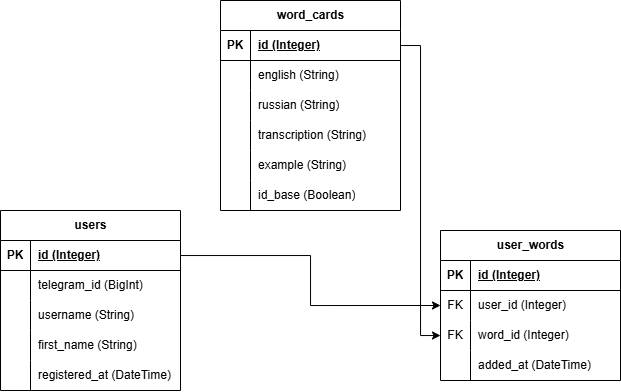

The diagram above was exported from draw.io. Its source (the exported page's mxGraphModel, read from the mxfile embedded in the PNG):
<mxGraphModel dx="983" dy="518" grid="1" gridSize="10" guides="1" tooltips="1" connect="1" arrows="1" fold="1" page="1" pageScale="1" pageWidth="827" pageHeight="1169" math="0" shadow="0">
  <root>
    <mxCell id="0" />
    <mxCell id="1" parent="0" />
    <mxCell id="EjB2gIQckm2kuCDXIHOF-2" parent="1" style="shape=table;startSize=30;container=1;collapsible=1;childLayout=tableLayout;fixedRows=1;rowLines=0;fontStyle=1;align=center;resizeLast=1;html=1;" value="word_cards" vertex="1">
      <mxGeometry height="210" width="180" x="300" y="140" as="geometry" />
    </mxCell>
    <mxCell id="EjB2gIQckm2kuCDXIHOF-3" parent="EjB2gIQckm2kuCDXIHOF-2" style="shape=tableRow;horizontal=0;startSize=0;swimlaneHead=0;swimlaneBody=0;fillColor=none;collapsible=0;dropTarget=0;points=[[0,0.5],[1,0.5]];portConstraint=eastwest;top=0;left=0;right=0;bottom=1;" value="" vertex="1">
      <mxGeometry height="30" width="180" y="30" as="geometry" />
    </mxCell>
    <mxCell id="EjB2gIQckm2kuCDXIHOF-4" parent="EjB2gIQckm2kuCDXIHOF-3" style="shape=partialRectangle;connectable=0;fillColor=none;top=0;left=0;bottom=0;right=0;fontStyle=1;overflow=hidden;whiteSpace=wrap;html=1;" value="PK" vertex="1">
      <mxGeometry height="30" width="30" as="geometry">
        <mxRectangle height="30" width="30" as="alternateBounds" />
      </mxGeometry>
    </mxCell>
    <mxCell id="EjB2gIQckm2kuCDXIHOF-5" parent="EjB2gIQckm2kuCDXIHOF-3" style="shape=partialRectangle;connectable=0;fillColor=none;top=0;left=0;bottom=0;right=0;align=left;spacingLeft=6;fontStyle=5;overflow=hidden;whiteSpace=wrap;html=1;" value="id&amp;nbsp;(Integer)" vertex="1">
      <mxGeometry height="30" width="150" x="30" as="geometry">
        <mxRectangle height="30" width="150" as="alternateBounds" />
      </mxGeometry>
    </mxCell>
    <mxCell id="EjB2gIQckm2kuCDXIHOF-6" parent="EjB2gIQckm2kuCDXIHOF-2" style="shape=tableRow;horizontal=0;startSize=0;swimlaneHead=0;swimlaneBody=0;fillColor=none;collapsible=0;dropTarget=0;points=[[0,0.5],[1,0.5]];portConstraint=eastwest;top=0;left=0;right=0;bottom=0;" value="" vertex="1">
      <mxGeometry height="30" width="180" y="60" as="geometry" />
    </mxCell>
    <mxCell id="EjB2gIQckm2kuCDXIHOF-7" parent="EjB2gIQckm2kuCDXIHOF-6" style="shape=partialRectangle;connectable=0;fillColor=none;top=0;left=0;bottom=0;right=0;editable=1;overflow=hidden;whiteSpace=wrap;html=1;" value="" vertex="1">
      <mxGeometry height="30" width="30" as="geometry">
        <mxRectangle height="30" width="30" as="alternateBounds" />
      </mxGeometry>
    </mxCell>
    <mxCell id="EjB2gIQckm2kuCDXIHOF-8" parent="EjB2gIQckm2kuCDXIHOF-6" style="shape=partialRectangle;connectable=0;fillColor=none;top=0;left=0;bottom=0;right=0;align=left;spacingLeft=6;overflow=hidden;whiteSpace=wrap;html=1;" value="english (String)" vertex="1">
      <mxGeometry height="30" width="150" x="30" as="geometry">
        <mxRectangle height="30" width="150" as="alternateBounds" />
      </mxGeometry>
    </mxCell>
    <mxCell id="EjB2gIQckm2kuCDXIHOF-9" parent="EjB2gIQckm2kuCDXIHOF-2" style="shape=tableRow;horizontal=0;startSize=0;swimlaneHead=0;swimlaneBody=0;fillColor=none;collapsible=0;dropTarget=0;points=[[0,0.5],[1,0.5]];portConstraint=eastwest;top=0;left=0;right=0;bottom=0;" value="" vertex="1">
      <mxGeometry height="30" width="180" y="90" as="geometry" />
    </mxCell>
    <mxCell id="EjB2gIQckm2kuCDXIHOF-10" parent="EjB2gIQckm2kuCDXIHOF-9" style="shape=partialRectangle;connectable=0;fillColor=none;top=0;left=0;bottom=0;right=0;editable=1;overflow=hidden;whiteSpace=wrap;html=1;" value="" vertex="1">
      <mxGeometry height="30" width="30" as="geometry">
        <mxRectangle height="30" width="30" as="alternateBounds" />
      </mxGeometry>
    </mxCell>
    <mxCell id="EjB2gIQckm2kuCDXIHOF-11" parent="EjB2gIQckm2kuCDXIHOF-9" style="shape=partialRectangle;connectable=0;fillColor=none;top=0;left=0;bottom=0;right=0;align=left;spacingLeft=6;overflow=hidden;whiteSpace=wrap;html=1;" value="russian (String)" vertex="1">
      <mxGeometry height="30" width="150" x="30" as="geometry">
        <mxRectangle height="30" width="150" as="alternateBounds" />
      </mxGeometry>
    </mxCell>
    <mxCell id="EjB2gIQckm2kuCDXIHOF-12" parent="EjB2gIQckm2kuCDXIHOF-2" style="shape=tableRow;horizontal=0;startSize=0;swimlaneHead=0;swimlaneBody=0;fillColor=none;collapsible=0;dropTarget=0;points=[[0,0.5],[1,0.5]];portConstraint=eastwest;top=0;left=0;right=0;bottom=0;" value="" vertex="1">
      <mxGeometry height="30" width="180" y="120" as="geometry" />
    </mxCell>
    <mxCell id="EjB2gIQckm2kuCDXIHOF-13" parent="EjB2gIQckm2kuCDXIHOF-12" style="shape=partialRectangle;connectable=0;fillColor=none;top=0;left=0;bottom=0;right=0;editable=1;overflow=hidden;whiteSpace=wrap;html=1;" value="" vertex="1">
      <mxGeometry height="30" width="30" as="geometry">
        <mxRectangle height="30" width="30" as="alternateBounds" />
      </mxGeometry>
    </mxCell>
    <mxCell id="EjB2gIQckm2kuCDXIHOF-14" parent="EjB2gIQckm2kuCDXIHOF-12" style="shape=partialRectangle;connectable=0;fillColor=none;top=0;left=0;bottom=0;right=0;align=left;spacingLeft=6;overflow=hidden;whiteSpace=wrap;html=1;" value="transcription (String)" vertex="1">
      <mxGeometry height="30" width="150" x="30" as="geometry">
        <mxRectangle height="30" width="150" as="alternateBounds" />
      </mxGeometry>
    </mxCell>
    <mxCell id="EjB2gIQckm2kuCDXIHOF-15" parent="EjB2gIQckm2kuCDXIHOF-2" style="shape=tableRow;horizontal=0;startSize=0;swimlaneHead=0;swimlaneBody=0;fillColor=none;collapsible=0;dropTarget=0;points=[[0,0.5],[1,0.5]];portConstraint=eastwest;top=0;left=0;right=0;bottom=0;" value="" vertex="1">
      <mxGeometry height="30" width="180" y="150" as="geometry" />
    </mxCell>
    <mxCell id="EjB2gIQckm2kuCDXIHOF-16" parent="EjB2gIQckm2kuCDXIHOF-15" style="shape=partialRectangle;connectable=0;fillColor=none;top=0;left=0;bottom=0;right=0;editable=1;overflow=hidden;whiteSpace=wrap;html=1;" value="" vertex="1">
      <mxGeometry height="30" width="30" as="geometry">
        <mxRectangle height="30" width="30" as="alternateBounds" />
      </mxGeometry>
    </mxCell>
    <mxCell id="EjB2gIQckm2kuCDXIHOF-17" parent="EjB2gIQckm2kuCDXIHOF-15" style="shape=partialRectangle;connectable=0;fillColor=none;top=0;left=0;bottom=0;right=0;align=left;spacingLeft=6;overflow=hidden;whiteSpace=wrap;html=1;" value="example (String)" vertex="1">
      <mxGeometry height="30" width="150" x="30" as="geometry">
        <mxRectangle height="30" width="150" as="alternateBounds" />
      </mxGeometry>
    </mxCell>
    <mxCell id="EjB2gIQckm2kuCDXIHOF-18" parent="EjB2gIQckm2kuCDXIHOF-2" style="shape=tableRow;horizontal=0;startSize=0;swimlaneHead=0;swimlaneBody=0;fillColor=none;collapsible=0;dropTarget=0;points=[[0,0.5],[1,0.5]];portConstraint=eastwest;top=0;left=0;right=0;bottom=0;" value="" vertex="1">
      <mxGeometry height="30" width="180" y="180" as="geometry" />
    </mxCell>
    <mxCell id="EjB2gIQckm2kuCDXIHOF-19" parent="EjB2gIQckm2kuCDXIHOF-18" style="shape=partialRectangle;connectable=0;fillColor=none;top=0;left=0;bottom=0;right=0;editable=1;overflow=hidden;whiteSpace=wrap;html=1;" value="" vertex="1">
      <mxGeometry height="30" width="30" as="geometry">
        <mxRectangle height="30" width="30" as="alternateBounds" />
      </mxGeometry>
    </mxCell>
    <mxCell id="EjB2gIQckm2kuCDXIHOF-20" parent="EjB2gIQckm2kuCDXIHOF-18" style="shape=partialRectangle;connectable=0;fillColor=none;top=0;left=0;bottom=0;right=0;align=left;spacingLeft=6;overflow=hidden;whiteSpace=wrap;html=1;" value="id_base (Boolean)" vertex="1">
      <mxGeometry height="30" width="150" x="30" as="geometry">
        <mxRectangle height="30" width="150" as="alternateBounds" />
      </mxGeometry>
    </mxCell>
    <mxCell id="EjB2gIQckm2kuCDXIHOF-21" parent="1" style="shape=table;startSize=30;container=1;collapsible=1;childLayout=tableLayout;fixedRows=1;rowLines=0;fontStyle=1;align=center;resizeLast=1;html=1;" value="users" vertex="1">
      <mxGeometry height="180" width="180" x="80" y="350" as="geometry" />
    </mxCell>
    <mxCell id="EjB2gIQckm2kuCDXIHOF-22" parent="EjB2gIQckm2kuCDXIHOF-21" style="shape=tableRow;horizontal=0;startSize=0;swimlaneHead=0;swimlaneBody=0;fillColor=none;collapsible=0;dropTarget=0;points=[[0,0.5],[1,0.5]];portConstraint=eastwest;top=0;left=0;right=0;bottom=1;" value="" vertex="1">
      <mxGeometry height="30" width="180" y="30" as="geometry" />
    </mxCell>
    <mxCell id="EjB2gIQckm2kuCDXIHOF-23" parent="EjB2gIQckm2kuCDXIHOF-22" style="shape=partialRectangle;connectable=0;fillColor=none;top=0;left=0;bottom=0;right=0;fontStyle=1;overflow=hidden;whiteSpace=wrap;html=1;" value="PK" vertex="1">
      <mxGeometry height="30" width="30" as="geometry">
        <mxRectangle height="30" width="30" as="alternateBounds" />
      </mxGeometry>
    </mxCell>
    <mxCell id="EjB2gIQckm2kuCDXIHOF-24" parent="EjB2gIQckm2kuCDXIHOF-22" style="shape=partialRectangle;connectable=0;fillColor=none;top=0;left=0;bottom=0;right=0;align=left;spacingLeft=6;fontStyle=5;overflow=hidden;whiteSpace=wrap;html=1;" value="id (Integer)" vertex="1">
      <mxGeometry height="30" width="150" x="30" as="geometry">
        <mxRectangle height="30" width="150" as="alternateBounds" />
      </mxGeometry>
    </mxCell>
    <mxCell id="EjB2gIQckm2kuCDXIHOF-25" parent="EjB2gIQckm2kuCDXIHOF-21" style="shape=tableRow;horizontal=0;startSize=0;swimlaneHead=0;swimlaneBody=0;fillColor=none;collapsible=0;dropTarget=0;points=[[0,0.5],[1,0.5]];portConstraint=eastwest;top=0;left=0;right=0;bottom=0;" value="" vertex="1">
      <mxGeometry height="30" width="180" y="60" as="geometry" />
    </mxCell>
    <mxCell id="EjB2gIQckm2kuCDXIHOF-26" parent="EjB2gIQckm2kuCDXIHOF-25" style="shape=partialRectangle;connectable=0;fillColor=none;top=0;left=0;bottom=0;right=0;editable=1;overflow=hidden;whiteSpace=wrap;html=1;" value="" vertex="1">
      <mxGeometry height="30" width="30" as="geometry">
        <mxRectangle height="30" width="30" as="alternateBounds" />
      </mxGeometry>
    </mxCell>
    <mxCell id="EjB2gIQckm2kuCDXIHOF-27" parent="EjB2gIQckm2kuCDXIHOF-25" style="shape=partialRectangle;connectable=0;fillColor=none;top=0;left=0;bottom=0;right=0;align=left;spacingLeft=6;overflow=hidden;whiteSpace=wrap;html=1;" value="telegram_id (BigInt)" vertex="1">
      <mxGeometry height="30" width="150" x="30" as="geometry">
        <mxRectangle height="30" width="150" as="alternateBounds" />
      </mxGeometry>
    </mxCell>
    <mxCell id="EjB2gIQckm2kuCDXIHOF-28" parent="EjB2gIQckm2kuCDXIHOF-21" style="shape=tableRow;horizontal=0;startSize=0;swimlaneHead=0;swimlaneBody=0;fillColor=none;collapsible=0;dropTarget=0;points=[[0,0.5],[1,0.5]];portConstraint=eastwest;top=0;left=0;right=0;bottom=0;" value="" vertex="1">
      <mxGeometry height="30" width="180" y="90" as="geometry" />
    </mxCell>
    <mxCell id="EjB2gIQckm2kuCDXIHOF-29" parent="EjB2gIQckm2kuCDXIHOF-28" style="shape=partialRectangle;connectable=0;fillColor=none;top=0;left=0;bottom=0;right=0;editable=1;overflow=hidden;whiteSpace=wrap;html=1;" value="" vertex="1">
      <mxGeometry height="30" width="30" as="geometry">
        <mxRectangle height="30" width="30" as="alternateBounds" />
      </mxGeometry>
    </mxCell>
    <mxCell id="EjB2gIQckm2kuCDXIHOF-30" parent="EjB2gIQckm2kuCDXIHOF-28" style="shape=partialRectangle;connectable=0;fillColor=none;top=0;left=0;bottom=0;right=0;align=left;spacingLeft=6;overflow=hidden;whiteSpace=wrap;html=1;" value="username (String)" vertex="1">
      <mxGeometry height="30" width="150" x="30" as="geometry">
        <mxRectangle height="30" width="150" as="alternateBounds" />
      </mxGeometry>
    </mxCell>
    <mxCell id="EjB2gIQckm2kuCDXIHOF-31" parent="EjB2gIQckm2kuCDXIHOF-21" style="shape=tableRow;horizontal=0;startSize=0;swimlaneHead=0;swimlaneBody=0;fillColor=none;collapsible=0;dropTarget=0;points=[[0,0.5],[1,0.5]];portConstraint=eastwest;top=0;left=0;right=0;bottom=0;" value="" vertex="1">
      <mxGeometry height="30" width="180" y="120" as="geometry" />
    </mxCell>
    <mxCell id="EjB2gIQckm2kuCDXIHOF-32" parent="EjB2gIQckm2kuCDXIHOF-31" style="shape=partialRectangle;connectable=0;fillColor=none;top=0;left=0;bottom=0;right=0;editable=1;overflow=hidden;whiteSpace=wrap;html=1;" value="" vertex="1">
      <mxGeometry height="30" width="30" as="geometry">
        <mxRectangle height="30" width="30" as="alternateBounds" />
      </mxGeometry>
    </mxCell>
    <mxCell id="EjB2gIQckm2kuCDXIHOF-33" parent="EjB2gIQckm2kuCDXIHOF-31" style="shape=partialRectangle;connectable=0;fillColor=none;top=0;left=0;bottom=0;right=0;align=left;spacingLeft=6;overflow=hidden;whiteSpace=wrap;html=1;" value="first_name (String)" vertex="1">
      <mxGeometry height="30" width="150" x="30" as="geometry">
        <mxRectangle height="30" width="150" as="alternateBounds" />
      </mxGeometry>
    </mxCell>
    <mxCell id="EjB2gIQckm2kuCDXIHOF-34" parent="EjB2gIQckm2kuCDXIHOF-21" style="shape=tableRow;horizontal=0;startSize=0;swimlaneHead=0;swimlaneBody=0;fillColor=none;collapsible=0;dropTarget=0;points=[[0,0.5],[1,0.5]];portConstraint=eastwest;top=0;left=0;right=0;bottom=0;" value="" vertex="1">
      <mxGeometry height="30" width="180" y="150" as="geometry" />
    </mxCell>
    <mxCell id="EjB2gIQckm2kuCDXIHOF-35" parent="EjB2gIQckm2kuCDXIHOF-34" style="shape=partialRectangle;connectable=0;fillColor=none;top=0;left=0;bottom=0;right=0;editable=1;overflow=hidden;whiteSpace=wrap;html=1;" value="" vertex="1">
      <mxGeometry height="30" width="30" as="geometry">
        <mxRectangle height="30" width="30" as="alternateBounds" />
      </mxGeometry>
    </mxCell>
    <mxCell id="EjB2gIQckm2kuCDXIHOF-36" parent="EjB2gIQckm2kuCDXIHOF-34" style="shape=partialRectangle;connectable=0;fillColor=none;top=0;left=0;bottom=0;right=0;align=left;spacingLeft=6;overflow=hidden;whiteSpace=wrap;html=1;" value="registered_at (DateTime)" vertex="1">
      <mxGeometry height="30" width="150" x="30" as="geometry">
        <mxRectangle height="30" width="150" as="alternateBounds" />
      </mxGeometry>
    </mxCell>
    <mxCell id="EjB2gIQckm2kuCDXIHOF-37" parent="1" style="shape=table;startSize=30;container=1;collapsible=1;childLayout=tableLayout;fixedRows=1;rowLines=0;fontStyle=1;align=center;resizeLast=1;html=1;" value="user_words" vertex="1">
      <mxGeometry height="150" width="180" x="520" y="370" as="geometry" />
    </mxCell>
    <mxCell id="EjB2gIQckm2kuCDXIHOF-38" parent="EjB2gIQckm2kuCDXIHOF-37" style="shape=tableRow;horizontal=0;startSize=0;swimlaneHead=0;swimlaneBody=0;fillColor=none;collapsible=0;dropTarget=0;points=[[0,0.5],[1,0.5]];portConstraint=eastwest;top=0;left=0;right=0;bottom=1;" value="" vertex="1">
      <mxGeometry height="30" width="180" y="30" as="geometry" />
    </mxCell>
    <mxCell id="EjB2gIQckm2kuCDXIHOF-39" parent="EjB2gIQckm2kuCDXIHOF-38" style="shape=partialRectangle;connectable=0;fillColor=none;top=0;left=0;bottom=0;right=0;fontStyle=1;overflow=hidden;whiteSpace=wrap;html=1;" value="PK" vertex="1">
      <mxGeometry height="30" width="30" as="geometry">
        <mxRectangle height="30" width="30" as="alternateBounds" />
      </mxGeometry>
    </mxCell>
    <mxCell id="EjB2gIQckm2kuCDXIHOF-40" parent="EjB2gIQckm2kuCDXIHOF-38" style="shape=partialRectangle;connectable=0;fillColor=none;top=0;left=0;bottom=0;right=0;align=left;spacingLeft=6;fontStyle=5;overflow=hidden;whiteSpace=wrap;html=1;" value="id&amp;nbsp;(Integer)" vertex="1">
      <mxGeometry height="30" width="150" x="30" as="geometry">
        <mxRectangle height="30" width="150" as="alternateBounds" />
      </mxGeometry>
    </mxCell>
    <mxCell id="EjB2gIQckm2kuCDXIHOF-41" parent="EjB2gIQckm2kuCDXIHOF-37" style="shape=tableRow;horizontal=0;startSize=0;swimlaneHead=0;swimlaneBody=0;fillColor=none;collapsible=0;dropTarget=0;points=[[0,0.5],[1,0.5]];portConstraint=eastwest;top=0;left=0;right=0;bottom=0;" value="" vertex="1">
      <mxGeometry height="30" width="180" y="60" as="geometry" />
    </mxCell>
    <mxCell id="EjB2gIQckm2kuCDXIHOF-42" parent="EjB2gIQckm2kuCDXIHOF-41" style="shape=partialRectangle;connectable=0;fillColor=none;top=0;left=0;bottom=0;right=0;editable=1;overflow=hidden;whiteSpace=wrap;html=1;" value="FK" vertex="1">
      <mxGeometry height="30" width="30" as="geometry">
        <mxRectangle height="30" width="30" as="alternateBounds" />
      </mxGeometry>
    </mxCell>
    <mxCell id="EjB2gIQckm2kuCDXIHOF-43" parent="EjB2gIQckm2kuCDXIHOF-41" style="shape=partialRectangle;connectable=0;fillColor=none;top=0;left=0;bottom=0;right=0;align=left;spacingLeft=6;overflow=hidden;whiteSpace=wrap;html=1;" value="user_id (Integer)" vertex="1">
      <mxGeometry height="30" width="150" x="30" as="geometry">
        <mxRectangle height="30" width="150" as="alternateBounds" />
      </mxGeometry>
    </mxCell>
    <mxCell id="EjB2gIQckm2kuCDXIHOF-44" parent="EjB2gIQckm2kuCDXIHOF-37" style="shape=tableRow;horizontal=0;startSize=0;swimlaneHead=0;swimlaneBody=0;fillColor=none;collapsible=0;dropTarget=0;points=[[0,0.5],[1,0.5]];portConstraint=eastwest;top=0;left=0;right=0;bottom=0;" value="" vertex="1">
      <mxGeometry height="30" width="180" y="90" as="geometry" />
    </mxCell>
    <mxCell id="EjB2gIQckm2kuCDXIHOF-45" parent="EjB2gIQckm2kuCDXIHOF-44" style="shape=partialRectangle;connectable=0;fillColor=none;top=0;left=0;bottom=0;right=0;editable=1;overflow=hidden;whiteSpace=wrap;html=1;" value="FK" vertex="1">
      <mxGeometry height="30" width="30" as="geometry">
        <mxRectangle height="30" width="30" as="alternateBounds" />
      </mxGeometry>
    </mxCell>
    <mxCell id="EjB2gIQckm2kuCDXIHOF-46" parent="EjB2gIQckm2kuCDXIHOF-44" style="shape=partialRectangle;connectable=0;fillColor=none;top=0;left=0;bottom=0;right=0;align=left;spacingLeft=6;overflow=hidden;whiteSpace=wrap;html=1;" value="word_id (Integer)" vertex="1">
      <mxGeometry height="30" width="150" x="30" as="geometry">
        <mxRectangle height="30" width="150" as="alternateBounds" />
      </mxGeometry>
    </mxCell>
    <mxCell id="EjB2gIQckm2kuCDXIHOF-47" parent="EjB2gIQckm2kuCDXIHOF-37" style="shape=tableRow;horizontal=0;startSize=0;swimlaneHead=0;swimlaneBody=0;fillColor=none;collapsible=0;dropTarget=0;points=[[0,0.5],[1,0.5]];portConstraint=eastwest;top=0;left=0;right=0;bottom=0;" value="" vertex="1">
      <mxGeometry height="30" width="180" y="120" as="geometry" />
    </mxCell>
    <mxCell id="EjB2gIQckm2kuCDXIHOF-48" parent="EjB2gIQckm2kuCDXIHOF-47" style="shape=partialRectangle;connectable=0;fillColor=none;top=0;left=0;bottom=0;right=0;editable=1;overflow=hidden;whiteSpace=wrap;html=1;" value="" vertex="1">
      <mxGeometry height="30" width="30" as="geometry">
        <mxRectangle height="30" width="30" as="alternateBounds" />
      </mxGeometry>
    </mxCell>
    <mxCell id="EjB2gIQckm2kuCDXIHOF-49" parent="EjB2gIQckm2kuCDXIHOF-47" style="shape=partialRectangle;connectable=0;fillColor=none;top=0;left=0;bottom=0;right=0;align=left;spacingLeft=6;overflow=hidden;whiteSpace=wrap;html=1;" value="added_at (DateTime)" vertex="1">
      <mxGeometry height="30" width="150" x="30" as="geometry">
        <mxRectangle height="30" width="150" as="alternateBounds" />
      </mxGeometry>
    </mxCell>
    <mxCell id="EjB2gIQckm2kuCDXIHOF-50" edge="1" parent="1" source="EjB2gIQckm2kuCDXIHOF-22" style="edgeStyle=orthogonalEdgeStyle;rounded=0;orthogonalLoop=1;jettySize=auto;html=1;entryX=0;entryY=0.5;entryDx=0;entryDy=0;" target="EjB2gIQckm2kuCDXIHOF-41">
      <mxGeometry relative="1" as="geometry">
        <mxPoint x="460" y="430" as="targetPoint" />
      </mxGeometry>
    </mxCell>
    <mxCell id="EjB2gIQckm2kuCDXIHOF-51" edge="1" parent="1" source="EjB2gIQckm2kuCDXIHOF-3" style="edgeStyle=orthogonalEdgeStyle;rounded=0;orthogonalLoop=1;jettySize=auto;html=1;" target="EjB2gIQckm2kuCDXIHOF-44">
      <mxGeometry relative="1" as="geometry" />
    </mxCell>
  </root>
</mxGraphModel>